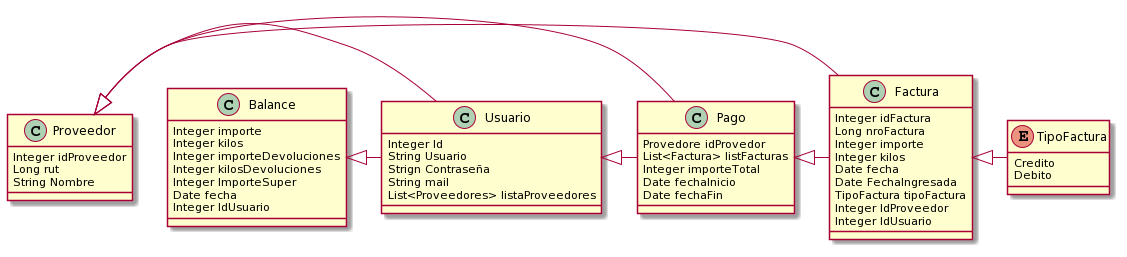

The diagram above was rendered by PlantUML. Its source (embedded in the PNG):
@startuml
Proveedor <|- Factura
Factura <|- TipoFactura
Pago <|- Factura
Proveedor <|- Pago
Proveedor <|- Usuario
Balance <|- Usuario
Usuario <|- Pago

class Proveedor {
  Integer idProveedor
  Long rut
  String Nombre
}

class Factura {
  Integer idFactura
  Long nroFactura
  Integer importe
  Integer kilos
  Date fecha
  Date FechaIngresada
  TipoFactura tipoFactura
  Integer IdProveedor
  Integer IdUsuario
}

class Pago {
  Provedore idProvedor
  List<Factura> listFacturas
  Integer importeTotal
  Date fechaInicio
  Date fechaFin
}

class Balance {
  Integer importe
  Integer kilos
  Integer importeDevoluciones
  Integer kilosDevoluciones 
  Integer ImporteSuper
  Date fecha 
  Integer IdUsuario
}

class Usuario {
  Integer Id
  String Usuario
  Strign Contraseña
  String mail
  List<Proveedores> listaProveedores
}

enum TipoFactura {
  Credito
  Debito
}
@enduml